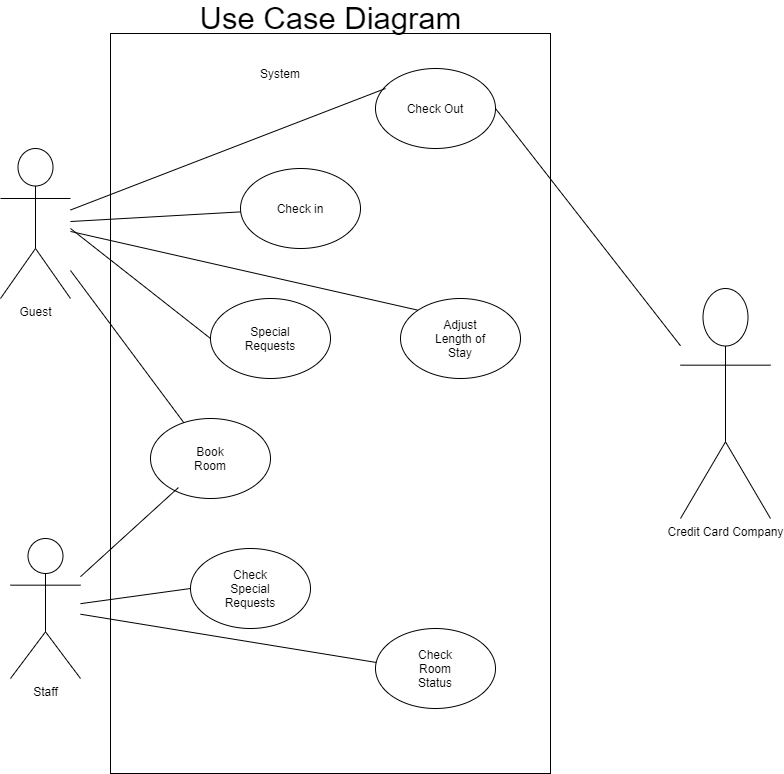

The diagram above was exported from draw.io. Its source (the exported page's mxGraphModel, read from the mxfile embedded in the PNG):
<mxGraphModel dx="1412" dy="1886" grid="1" gridSize="10" guides="1" tooltips="1" connect="1" arrows="1" fold="1" page="1" pageScale="1" pageWidth="850" pageHeight="1100" math="0" shadow="0">
  <root>
    <mxCell id="0" />
    <mxCell id="1" parent="0" />
    <mxCell id="rH-6bSiqmwz1IH1wlMuk-1" value="Guest" style="shape=umlActor;verticalLabelPosition=bottom;verticalAlign=top;html=1;outlineConnect=0;" vertex="1" parent="1">
      <mxGeometry x="50" y="90" width="70" height="150" as="geometry" />
    </mxCell>
    <mxCell id="rH-6bSiqmwz1IH1wlMuk-6" value="Staff" style="shape=umlActor;verticalLabelPosition=bottom;verticalAlign=top;html=1;outlineConnect=0;" vertex="1" parent="1">
      <mxGeometry x="60" y="480" width="70" height="140" as="geometry" />
    </mxCell>
    <mxCell id="rH-6bSiqmwz1IH1wlMuk-9" value="" style="rounded=0;whiteSpace=wrap;html=1;" vertex="1" parent="1">
      <mxGeometry x="160" y="-25" width="440" height="740" as="geometry" />
    </mxCell>
    <mxCell id="rH-6bSiqmwz1IH1wlMuk-10" value="Credit Card Company" style="shape=umlActor;verticalLabelPosition=bottom;verticalAlign=top;html=1;outlineConnect=0;" vertex="1" parent="1">
      <mxGeometry x="730" y="230" width="90" height="230" as="geometry" />
    </mxCell>
    <mxCell id="rH-6bSiqmwz1IH1wlMuk-11" value="" style="ellipse;whiteSpace=wrap;html=1;" vertex="1" parent="1">
      <mxGeometry x="200" y="360" width="120" height="80" as="geometry" />
    </mxCell>
    <mxCell id="rH-6bSiqmwz1IH1wlMuk-12" value="Book Room" style="text;html=1;strokeColor=none;fillColor=none;align=center;verticalAlign=middle;whiteSpace=wrap;rounded=0;" vertex="1" parent="1">
      <mxGeometry x="230" y="385" width="60" height="30" as="geometry" />
    </mxCell>
    <mxCell id="rH-6bSiqmwz1IH1wlMuk-13" value="" style="ellipse;whiteSpace=wrap;html=1;" vertex="1" parent="1">
      <mxGeometry x="290" y="110" width="120" height="80" as="geometry" />
    </mxCell>
    <mxCell id="rH-6bSiqmwz1IH1wlMuk-14" value="Check in" style="text;html=1;strokeColor=none;fillColor=none;align=center;verticalAlign=middle;whiteSpace=wrap;rounded=0;" vertex="1" parent="1">
      <mxGeometry x="320" y="135" width="60" height="30" as="geometry" />
    </mxCell>
    <mxCell id="rH-6bSiqmwz1IH1wlMuk-15" value="" style="ellipse;whiteSpace=wrap;html=1;" vertex="1" parent="1">
      <mxGeometry x="260" y="240" width="120" height="80" as="geometry" />
    </mxCell>
    <mxCell id="rH-6bSiqmwz1IH1wlMuk-16" value="Special Requests" style="text;html=1;strokeColor=none;fillColor=none;align=center;verticalAlign=middle;whiteSpace=wrap;rounded=0;" vertex="1" parent="1">
      <mxGeometry x="290" y="265" width="60" height="30" as="geometry" />
    </mxCell>
    <mxCell id="rH-6bSiqmwz1IH1wlMuk-17" value="" style="ellipse;whiteSpace=wrap;html=1;" vertex="1" parent="1">
      <mxGeometry x="450" y="240" width="120" height="80" as="geometry" />
    </mxCell>
    <mxCell id="rH-6bSiqmwz1IH1wlMuk-18" value="Adjust Length of Stay" style="text;html=1;strokeColor=none;fillColor=none;align=center;verticalAlign=middle;whiteSpace=wrap;rounded=0;" vertex="1" parent="1">
      <mxGeometry x="480" y="265" width="60" height="30" as="geometry" />
    </mxCell>
    <mxCell id="rH-6bSiqmwz1IH1wlMuk-19" value="" style="ellipse;whiteSpace=wrap;html=1;" vertex="1" parent="1">
      <mxGeometry x="425" y="10" width="120" height="80" as="geometry" />
    </mxCell>
    <mxCell id="rH-6bSiqmwz1IH1wlMuk-20" value="Check Out" style="text;html=1;strokeColor=none;fillColor=none;align=center;verticalAlign=middle;whiteSpace=wrap;rounded=0;" vertex="1" parent="1">
      <mxGeometry x="455" y="35" width="60" height="30" as="geometry" />
    </mxCell>
    <mxCell id="rH-6bSiqmwz1IH1wlMuk-21" value="" style="endArrow=none;html=1;rounded=0;" edge="1" parent="1" source="rH-6bSiqmwz1IH1wlMuk-1" target="rH-6bSiqmwz1IH1wlMuk-11">
      <mxGeometry width="50" height="50" relative="1" as="geometry">
        <mxPoint x="150" y="170" as="sourcePoint" />
        <mxPoint x="200" y="120" as="targetPoint" />
      </mxGeometry>
    </mxCell>
    <mxCell id="rH-6bSiqmwz1IH1wlMuk-22" value="" style="endArrow=none;html=1;rounded=0;" edge="1" parent="1" source="rH-6bSiqmwz1IH1wlMuk-1" target="rH-6bSiqmwz1IH1wlMuk-13">
      <mxGeometry width="50" height="50" relative="1" as="geometry">
        <mxPoint x="290" y="220" as="sourcePoint" />
        <mxPoint x="340" y="170" as="targetPoint" />
      </mxGeometry>
    </mxCell>
    <mxCell id="rH-6bSiqmwz1IH1wlMuk-23" value="" style="endArrow=none;html=1;rounded=0;entryX=0;entryY=0.5;entryDx=0;entryDy=0;" edge="1" parent="1" target="rH-6bSiqmwz1IH1wlMuk-15">
      <mxGeometry width="50" height="50" relative="1" as="geometry">
        <mxPoint x="120" y="170" as="sourcePoint" />
        <mxPoint x="170" y="290" as="targetPoint" />
      </mxGeometry>
    </mxCell>
    <mxCell id="rH-6bSiqmwz1IH1wlMuk-24" value="" style="endArrow=none;html=1;rounded=0;entryX=0;entryY=0;entryDx=0;entryDy=0;" edge="1" parent="1" source="rH-6bSiqmwz1IH1wlMuk-1" target="rH-6bSiqmwz1IH1wlMuk-17">
      <mxGeometry width="50" height="50" relative="1" as="geometry">
        <mxPoint x="290" y="240" as="sourcePoint" />
        <mxPoint x="340" y="190" as="targetPoint" />
      </mxGeometry>
    </mxCell>
    <mxCell id="rH-6bSiqmwz1IH1wlMuk-25" value="" style="endArrow=none;html=1;rounded=0;entryX=0.083;entryY=0.25;entryDx=0;entryDy=0;entryPerimeter=0;" edge="1" parent="1" source="rH-6bSiqmwz1IH1wlMuk-1" target="rH-6bSiqmwz1IH1wlMuk-19">
      <mxGeometry width="50" height="50" relative="1" as="geometry">
        <mxPoint x="130" y="320" as="sourcePoint" />
        <mxPoint x="180" y="270" as="targetPoint" />
      </mxGeometry>
    </mxCell>
    <mxCell id="rH-6bSiqmwz1IH1wlMuk-26" value="" style="endArrow=none;html=1;rounded=0;exitX=1;exitY=0.5;exitDx=0;exitDy=0;" edge="1" parent="1" source="rH-6bSiqmwz1IH1wlMuk-19" target="rH-6bSiqmwz1IH1wlMuk-10">
      <mxGeometry width="50" height="50" relative="1" as="geometry">
        <mxPoint x="550" y="420" as="sourcePoint" />
        <mxPoint x="600" y="370" as="targetPoint" />
      </mxGeometry>
    </mxCell>
    <mxCell id="rH-6bSiqmwz1IH1wlMuk-27" value="" style="ellipse;whiteSpace=wrap;html=1;" vertex="1" parent="1">
      <mxGeometry x="240" y="490" width="120" height="80" as="geometry" />
    </mxCell>
    <mxCell id="rH-6bSiqmwz1IH1wlMuk-29" value="Check Special Requests" style="text;html=1;strokeColor=none;fillColor=none;align=center;verticalAlign=middle;whiteSpace=wrap;rounded=0;" vertex="1" parent="1">
      <mxGeometry x="270" y="515" width="60" height="30" as="geometry" />
    </mxCell>
    <mxCell id="rH-6bSiqmwz1IH1wlMuk-30" value="" style="ellipse;whiteSpace=wrap;html=1;" vertex="1" parent="1">
      <mxGeometry x="425" y="570" width="120" height="80" as="geometry" />
    </mxCell>
    <mxCell id="rH-6bSiqmwz1IH1wlMuk-31" value="Check Room Status" style="text;html=1;strokeColor=none;fillColor=none;align=center;verticalAlign=middle;whiteSpace=wrap;rounded=0;" vertex="1" parent="1">
      <mxGeometry x="455" y="595" width="60" height="30" as="geometry" />
    </mxCell>
    <mxCell id="rH-6bSiqmwz1IH1wlMuk-34" value="" style="endArrow=none;html=1;rounded=0;entryX=0.233;entryY=0.863;entryDx=0;entryDy=0;entryPerimeter=0;" edge="1" parent="1" source="rH-6bSiqmwz1IH1wlMuk-6" target="rH-6bSiqmwz1IH1wlMuk-11">
      <mxGeometry width="50" height="50" relative="1" as="geometry">
        <mxPoint x="180" y="500" as="sourcePoint" />
        <mxPoint x="230" y="450" as="targetPoint" />
      </mxGeometry>
    </mxCell>
    <mxCell id="rH-6bSiqmwz1IH1wlMuk-35" value="" style="endArrow=none;html=1;rounded=0;exitX=0;exitY=0.5;exitDx=0;exitDy=0;" edge="1" parent="1" source="rH-6bSiqmwz1IH1wlMuk-27" target="rH-6bSiqmwz1IH1wlMuk-6">
      <mxGeometry width="50" height="50" relative="1" as="geometry">
        <mxPoint x="300" y="650" as="sourcePoint" />
        <mxPoint x="350" y="600" as="targetPoint" />
      </mxGeometry>
    </mxCell>
    <mxCell id="rH-6bSiqmwz1IH1wlMuk-36" value="" style="endArrow=none;html=1;rounded=0;entryX=0.008;entryY=0.425;entryDx=0;entryDy=0;entryPerimeter=0;" edge="1" parent="1" source="rH-6bSiqmwz1IH1wlMuk-6" target="rH-6bSiqmwz1IH1wlMuk-30">
      <mxGeometry width="50" height="50" relative="1" as="geometry">
        <mxPoint x="220" y="670" as="sourcePoint" />
        <mxPoint x="270" y="620" as="targetPoint" />
      </mxGeometry>
    </mxCell>
    <mxCell id="rH-6bSiqmwz1IH1wlMuk-37" value="System" style="text;html=1;strokeColor=none;fillColor=none;align=center;verticalAlign=middle;whiteSpace=wrap;rounded=0;" vertex="1" parent="1">
      <mxGeometry x="300" width="60" height="30" as="geometry" />
    </mxCell>
    <mxCell id="rH-6bSiqmwz1IH1wlMuk-39" value="Use Case Diagram" style="text;html=1;strokeColor=none;fillColor=none;align=center;verticalAlign=middle;rounded=0;fontSize=31;labelPosition=center;verticalLabelPosition=middle;" vertex="1" parent="1">
      <mxGeometry x="350" y="-55" width="60" height="30" as="geometry" />
    </mxCell>
  </root>
</mxGraphModel>